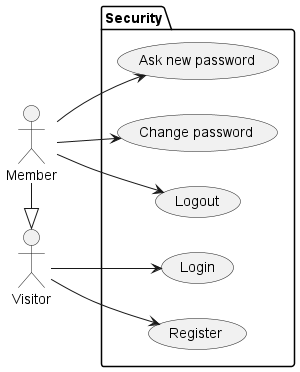

The diagram above was rendered by PlantUML. Its source (embedded in the PNG):
@startuml
'https://plantuml.com/use-case-diagram
left to right direction

:Visitor:
:Member:

Member -|> Visitor

package Security {
    usecase "Login" as Login
    usecase "Register" as Register
    usecase "Logout" as Logout
    usecase "Ask new password" as AskNewPassword
    usecase "Change password" as ChangePassword
}

Visitor --> Login
Visitor --> Register
Member --> Logout
Member --> AskNewPassword
Member --> ChangePassword

@enduml